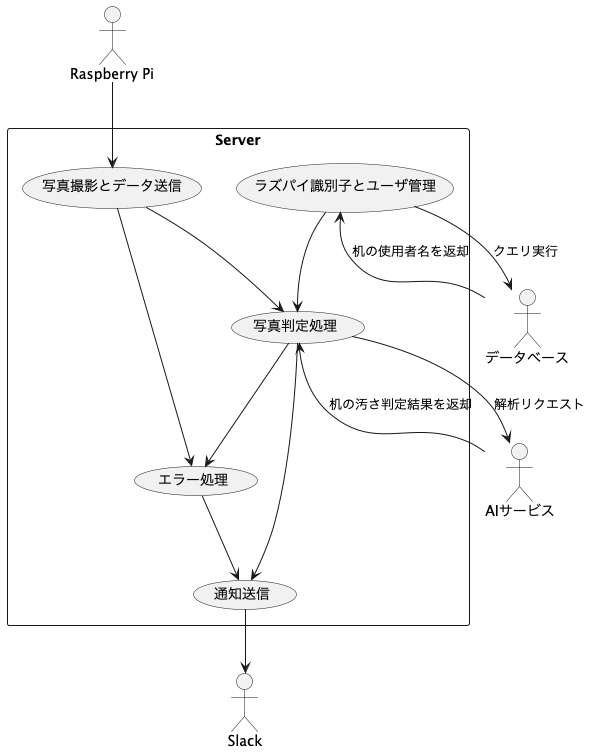

The diagram above was rendered by PlantUML. Its source (embedded in the PNG):
@startuml
' アクターの定義
actor "Raspberry Pi" as Raspi
actor "Slack" as Slack
actor "AIサービス" as AIService
actor "データベース" as DB

' サーバをシステムとして定義
rectangle Server {
    usecase "写真撮影とデータ送信" as UC1
    usecase "写真判定処理" as UC2
    usecase "通知送信" as UC3
    usecase "ラズパイ識別子とユーザ管理" as UC4
    usecase "エラー処理" as UC5
}

' アクターとユースケースの関係
Raspi --> UC1
UC1 --> UC2
UC2 --> AIService : 解析リクエスト
AIService --> UC2 : 机の汚さ判定結果を返却
UC2 --> UC3
UC4 --> UC2
UC3 --> Slack
UC1 --> UC5
UC2 --> UC5
UC4 --> DB : クエリ実行
DB --> UC4 : 机の使用者名を返却
UC5 --> UC3
@enduml